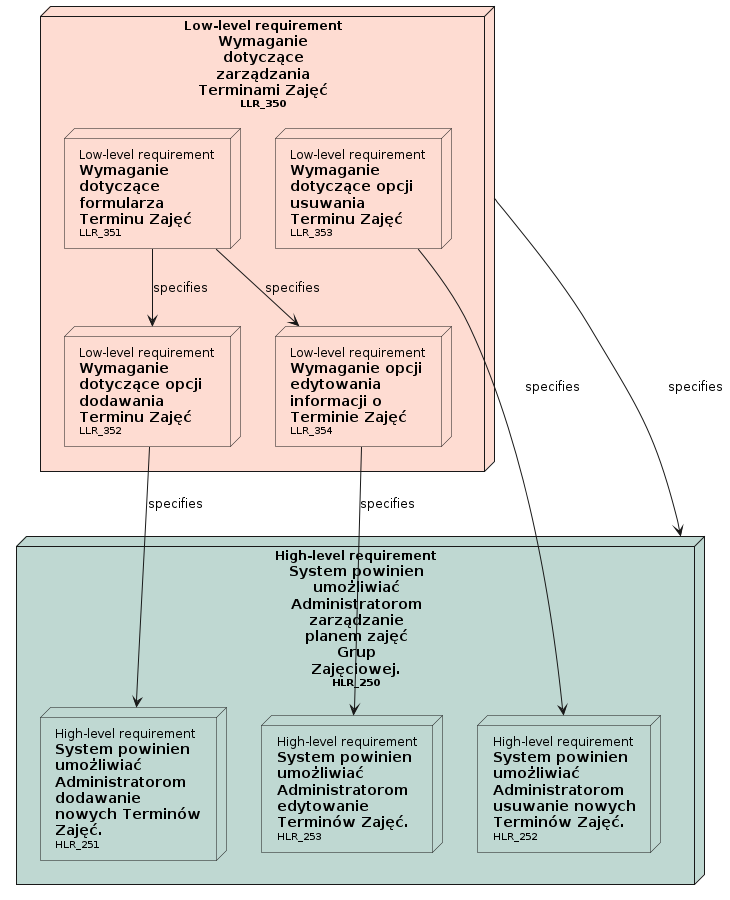

The diagram above was rendered by PlantUML. Its source (embedded in the PNG):
@startuml

' Nodes definition 

node "<size:12>High-level requirement</size>\n**System powinien**\n**umożliwiać**\n**Administratorom**\n**zarządzanie**\n**planem zajęć**\n**Grup**\n**Zajęciowej.**\n<size:10>HLR_250</size>" as HLR_250 [[../analiza_i_projektowanie.html#HLR_250]] #BFD8D2{
'child needs:
node "<size:12>High-level requirement</size>\n**System powinien**\n**umożliwiać**\n**Administratorom**\n**dodawanie**\n**nowych Terminów**\n**Zajęć.**\n<size:10>HLR_251</size>" as HLR_251 [[../analiza_i_projektowanie.html#HLR_251]] #BFD8D2
node "<size:12>High-level requirement</size>\n**System powinien**\n**umożliwiać**\n**Administratorom**\n**usuwanie nowych**\n**Terminów Zajęć.**\n<size:10>HLR_252</size>" as HLR_252 [[../analiza_i_projektowanie.html#HLR_252]] #BFD8D2
node "<size:12>High-level requirement</size>\n**System powinien**\n**umożliwiać**\n**Administratorom**\n**edytowanie**\n**Terminów Zajęć.**\n<size:10>HLR_253</size>" as HLR_253 [[../analiza_i_projektowanie.html#HLR_253]] #BFD8D2
}
node "<size:12>Low-level requirement</size>\n**Wymaganie**\n**dotyczące**\n**zarządzania**\n**Terminami Zajęć**\n<size:10>LLR_350</size>" as LLR_350 [[../analiza_i_projektowanie.html#LLR_350]] #FEDCD2{
'child needs:
node "<size:12>Low-level requirement</size>\n**Wymaganie**\n**dotyczące**\n**formularza**\n**Terminu Zajęć**\n<size:10>LLR_351</size>" as LLR_351 [[../analiza_i_projektowanie.html#LLR_351]] #FEDCD2
node "<size:12>Low-level requirement</size>\n**Wymaganie**\n**dotyczące opcji**\n**dodawania**\n**Terminu Zajęć**\n<size:10>LLR_352</size>" as LLR_352 [[../analiza_i_projektowanie.html#LLR_352]] #FEDCD2
node "<size:12>Low-level requirement</size>\n**Wymaganie opcji**\n**edytowania**\n**informacji o**\n**Terminie Zajęć**\n<size:10>LLR_354</size>" as LLR_354 [[../analiza_i_projektowanie.html#LLR_354]] #FEDCD2
node "<size:12>Low-level requirement</size>\n**Wymaganie**\n**dotyczące opcji**\n**usuwania**\n**Terminu Zajęć**\n<size:10>LLR_353</size>" as LLR_353 [[../analiza_i_projektowanie.html#LLR_353]] #FEDCD2
}

' Connection definition 

LLR_350 --> HLR_250: specifies
LLR_351 --> LLR_352: specifies
LLR_351 --> LLR_354: specifies
LLR_352 --> HLR_251: specifies
LLR_354 --> HLR_253: specifies
LLR_353 --> HLR_252: specifies

@enduml